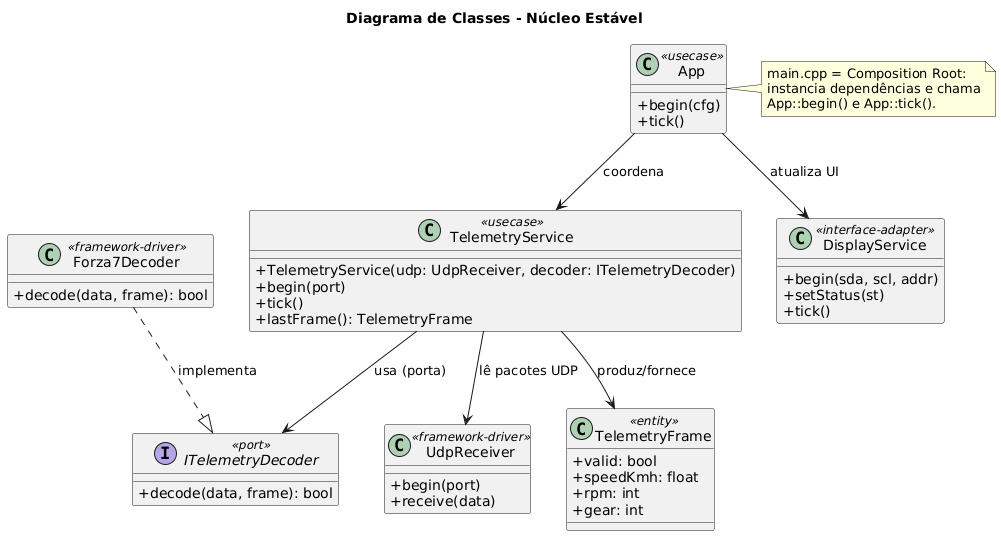

The diagram above was rendered by PlantUML. Its source (embedded in the PNG):
@startuml
title Diagrama de Classes - Núcleo Estável

skinparam classAttributeIconSize 0
skinparam shadowing false

' ====================== Core ======================
class App <<usecase>> {
  +begin(cfg)
  +tick()
}

class TelemetryService <<usecase>> {
  +TelemetryService(udp: UdpReceiver, decoder: ITelemetryDecoder)
  +begin(port)
  +tick()
  +lastFrame(): TelemetryFrame
}

class TelemetryFrame <<entity>> {
  +valid: bool
  +speedKmh: float
  +rpm: int
  +gear: int
}

' Ports (interfaces) are part of the core boundary in Clean
interface ITelemetryDecoder <<port>> {
  +decode(data, frame): bool
}

' ================= Interface Adapters =================
class DisplayService <<interface-adapter>> {
  +begin(sda, scl, addr)
  +setStatus(st)
  +tick()
}

' ================= Frameworks & Drivers =================
class UdpReceiver <<framework-driver>> {
  +begin(port)
  +receive(data)
}

class Forza7Decoder <<framework-driver>> {
  +decode(data, frame): bool
}

' ====================== Relations ======================
App --> TelemetryService : coordena
App --> DisplayService   : atualiza UI

TelemetryService --> UdpReceiver : lê pacotes UDP
TelemetryService --> ITelemetryDecoder : usa (porta)
TelemetryService --> TelemetryFrame : produz/fornece

Forza7Decoder ..|> ITelemetryDecoder : implementa

note right of App
  main.cpp = Composition Root:
  instancia dependências e chama
  App::begin() e App::tick().
end note
@enduml